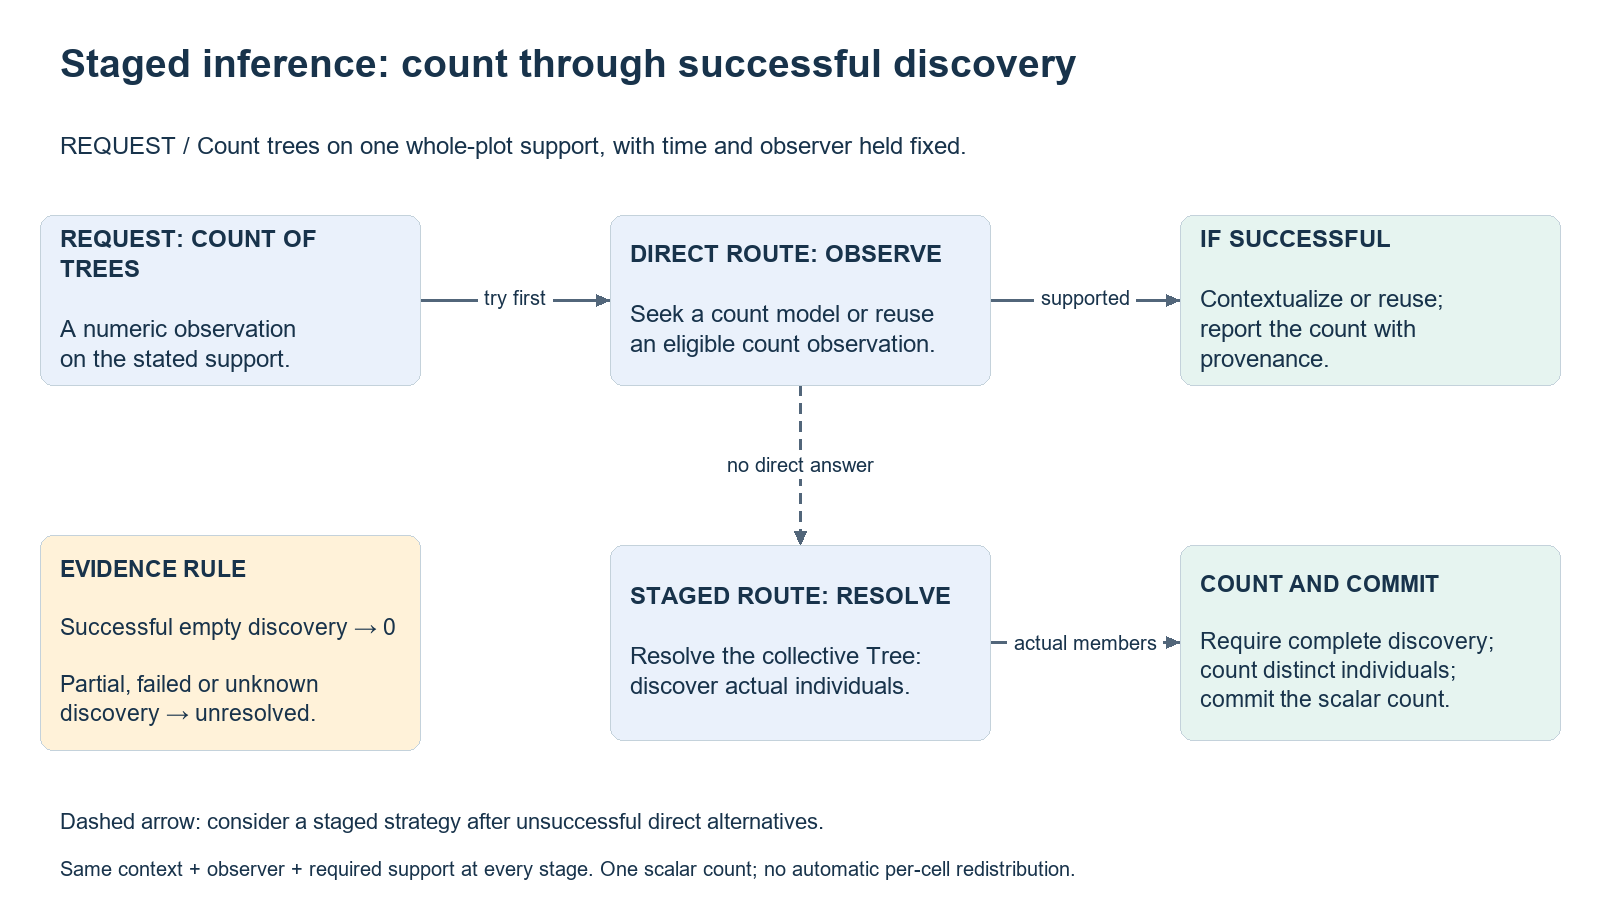

The diagram above was exported from draw.io. Its source (the exported page's mxGraphModel, read from the mxfile embedded in the PNG):
<mxGraphModel grid="1" gridSize="10" page="1" pageScale="1" pageWidth="1600" pageHeight="900" background="#FFFFFF">
  <root>
    <mxCell id="0" />
    <mxCell id="1" parent="0" />
    <mxCell id="title" value="Staged inference: count through successful discovery" style="rounded=1;arcSize=8;whiteSpace=wrap;html=1;fillColor=none;strokeColor=none;fontColor=#18334B;fontFamily=Arial;fontSize=39;align=left;verticalAlign=middle;spacing=20;fontStyle=1;" vertex="1" parent="1">
      <mxGeometry x="40" y="25" width="1520" height="80" as="geometry" />
    </mxCell>
    <mxCell id="subtitle" value="REQUEST  /  Count trees on one whole-plot support, with time and observer held fixed." style="rounded=1;arcSize=8;whiteSpace=wrap;html=1;fillColor=none;strokeColor=none;fontColor=#18334B;fontFamily=Arial;fontSize=24;align=left;verticalAlign=middle;spacing=20;fontStyle=0;" vertex="1" parent="1">
      <mxGeometry x="40" y="115" width="1520" height="65" as="geometry" />
    </mxCell>
    <mxCell id="request" value="&lt;b&gt;REQUEST: COUNT OF TREES&lt;/b&gt;&lt;br&gt;&lt;br&gt;A numeric observation&lt;br&gt;on the stated support." style="rounded=1;arcSize=8;whiteSpace=wrap;html=1;fillColor=#EAF1FB;strokeColor=#C4D2DB;fontColor=#18334B;fontFamily=Arial;fontSize=24;align=left;verticalAlign=middle;spacing=20;fontStyle=0;" vertex="1" parent="1">
      <mxGeometry x="40" y="215" width="380" height="170" as="geometry" />
    </mxCell>
    <mxCell id="direct" value="&lt;b&gt;DIRECT ROUTE: OBSERVE&lt;/b&gt;&lt;br&gt;&lt;br&gt;Seek a count model or reuse&lt;br&gt;an eligible count observation." style="rounded=1;arcSize=8;whiteSpace=wrap;html=1;fillColor=#EAF1FB;strokeColor=#C4D2DB;fontColor=#18334B;fontFamily=Arial;fontSize=24;align=left;verticalAlign=middle;spacing=20;fontStyle=0;" vertex="1" parent="1">
      <mxGeometry x="610" y="215" width="380" height="170" as="geometry" />
    </mxCell>
    <mxCell id="done" value="&lt;b&gt;IF SUCCESSFUL&lt;/b&gt;&lt;br&gt;&lt;br&gt;Contextualize or reuse;&lt;br&gt;report the count with provenance." style="rounded=1;arcSize=8;whiteSpace=wrap;html=1;fillColor=#E6F4F0;strokeColor=#C4D2DB;fontColor=#18334B;fontFamily=Arial;fontSize=24;align=left;verticalAlign=middle;spacing=20;fontStyle=0;" vertex="1" parent="1">
      <mxGeometry x="1180" y="215" width="380" height="170" as="geometry" />
    </mxCell>
    <mxCell id="try" value="try first" style="edgeStyle=orthogonalEdgeStyle;rounded=0;html=1;strokeColor=#52667A;strokeWidth=3;endArrow=block;endFill=1;fontColor=#18334B;fontFamily=Arial;fontSize=20;labelBackgroundColor=#FFFFFF;dashed=0;exitX=1;exitY=0.5;entryX=0;entryY=0.5;" edge="1" source="request" target="direct" parent="1">
      <mxGeometry relative="1" as="geometry" />
    </mxCell>
    <mxCell id="success" value="supported" style="edgeStyle=orthogonalEdgeStyle;rounded=0;html=1;strokeColor=#52667A;strokeWidth=3;endArrow=block;endFill=1;fontColor=#18334B;fontFamily=Arial;fontSize=20;labelBackgroundColor=#FFFFFF;dashed=0;exitX=1;exitY=0.5;entryX=0;entryY=0.5;" edge="1" source="direct" target="done" parent="1">
      <mxGeometry relative="1" as="geometry" />
    </mxCell>
    <mxCell id="discover" value="&lt;b&gt;STAGED ROUTE: RESOLVE&lt;/b&gt;&lt;br&gt;&lt;br&gt;Resolve the collective Tree:&lt;br&gt;discover actual individuals." style="rounded=1;arcSize=8;whiteSpace=wrap;html=1;fillColor=#EAF1FB;strokeColor=#C4D2DB;fontColor=#18334B;fontFamily=Arial;fontSize=24;align=left;verticalAlign=middle;spacing=20;fontStyle=0;" vertex="1" parent="1">
      <mxGeometry x="610" y="545" width="380" height="195" as="geometry" />
    </mxCell>
    <mxCell id="count" value="&lt;b&gt;COUNT AND COMMIT&lt;/b&gt;&lt;br&gt;&lt;br&gt;Require complete discovery;&lt;br&gt;count distinct individuals;&lt;br&gt;commit the scalar count." style="rounded=1;arcSize=8;whiteSpace=wrap;html=1;fillColor=#E6F4F0;strokeColor=#C4D2DB;fontColor=#18334B;fontFamily=Arial;fontSize=23;align=left;verticalAlign=middle;spacing=20;fontStyle=0;" vertex="1" parent="1">
      <mxGeometry x="1180" y="545" width="380" height="195" as="geometry" />
    </mxCell>
    <mxCell id="fallback" value="no direct answer" style="edgeStyle=orthogonalEdgeStyle;rounded=0;html=1;strokeColor=#52667A;strokeWidth=3;endArrow=block;endFill=1;fontColor=#18334B;fontFamily=Arial;fontSize=20;labelBackgroundColor=#FFFFFF;dashed=1;exitX=0.5;exitY=1;entryX=0.5;entryY=0;" edge="1" source="direct" target="discover" parent="1">
      <mxGeometry relative="1" as="geometry" />
    </mxCell>
    <mxCell id="members" value="actual members" style="edgeStyle=orthogonalEdgeStyle;rounded=0;html=1;strokeColor=#52667A;strokeWidth=3;endArrow=block;endFill=1;fontColor=#18334B;fontFamily=Arial;fontSize=20;labelBackgroundColor=#FFFFFF;dashed=0;exitX=1;exitY=0.5;entryX=0;entryY=0.5;" edge="1" source="discover" target="count" parent="1">
      <mxGeometry relative="1" as="geometry" />
    </mxCell>
    <mxCell id="policy" value="&lt;b&gt;EVIDENCE RULE&lt;/b&gt;&lt;br&gt;&lt;br&gt;Successful empty discovery → 0&lt;br&gt;&lt;br&gt;Partial, failed or unknown&lt;br&gt;discovery → unresolved." style="rounded=1;arcSize=8;whiteSpace=wrap;html=1;fillColor=#FFF2D9;strokeColor=#C4D2DB;fontColor=#18334B;fontFamily=Arial;fontSize=23;align=left;verticalAlign=middle;spacing=20;fontStyle=0;" vertex="1" parent="1">
      <mxGeometry x="40" y="535" width="380" height="215" as="geometry" />
    </mxCell>
    <mxCell id="legend" value="Dashed arrow: consider a staged strategy after unsuccessful direct alternatives." style="rounded=1;arcSize=8;whiteSpace=wrap;html=1;fillColor=none;strokeColor=none;fontColor=#18334B;fontFamily=Arial;fontSize=22;align=left;verticalAlign=middle;spacing=20;fontStyle=0;" vertex="1" parent="1">
      <mxGeometry x="40" y="800" width="1520" height="45" as="geometry" />
    </mxCell>
    <mxCell id="boundary" value="Same context + observer + required support at every stage. One scalar count; no automatic per-cell redistribution." style="rounded=1;arcSize=8;whiteSpace=wrap;html=1;fillColor=none;strokeColor=none;fontColor=#18334B;fontFamily=Arial;fontSize=20;align=left;verticalAlign=middle;spacing=20;fontStyle=0;" vertex="1" parent="1">
      <mxGeometry x="40" y="850" width="1520" height="40" as="geometry" />
    </mxCell>
  </root>
</mxGraphModel>